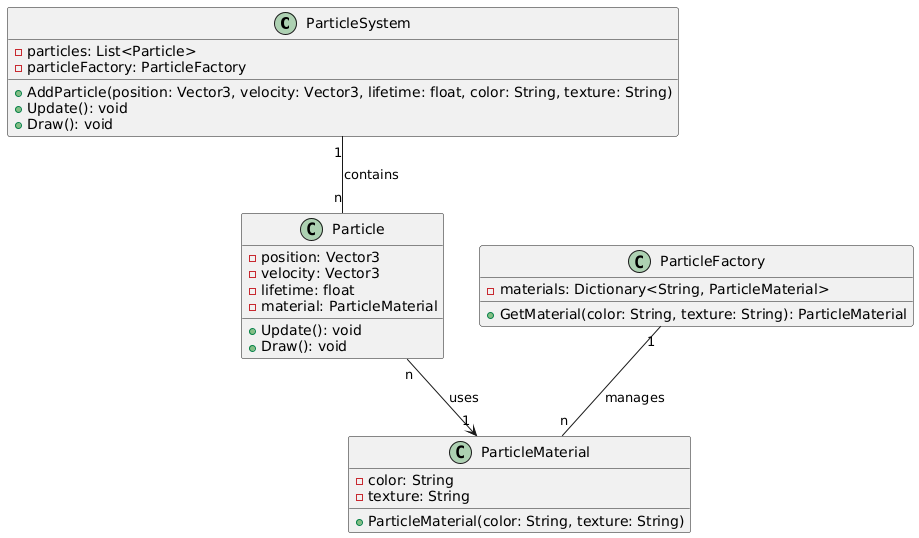

The diagram above was rendered by PlantUML. Its source (embedded in the PNG):
@startuml
' Definir clases
class ParticleSystem {
    -particles: List<Particle>
    -particleFactory: ParticleFactory
    +AddParticle(position: Vector3, velocity: Vector3, lifetime: float, color: String, texture: String)
    +Update(): void
    +Draw(): void
}

class Particle {
    -position: Vector3
    -velocity: Vector3
    -lifetime: float
    -material: ParticleMaterial
    +Update(): void
    +Draw(): void
}

class ParticleMaterial {
    -color: String
    -texture: String
    +ParticleMaterial(color: String, texture: String)
}

class ParticleFactory {
    -materials: Dictionary<String, ParticleMaterial>
    +GetMaterial(color: String, texture: String): ParticleMaterial
}

' Relación entre clases
ParticleSystem "1" -- "n" Particle : contains
Particle "n" --> "1" ParticleMaterial : uses
ParticleFactory "1" -- "n" ParticleMaterial : manages
@enduml